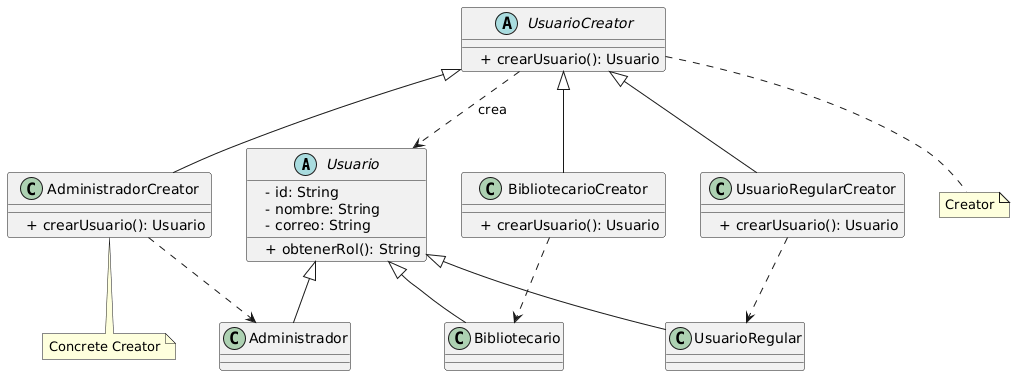

The diagram above was rendered by PlantUML. Its source (embedded in the PNG):
@startuml
abstract class Usuario {
    - id: String
    - nombre: String
    - correo: String
    + obtenerRol(): String
}

class Administrador
class Bibliotecario
class UsuarioRegular

abstract class UsuarioCreator {
    + crearUsuario(): Usuario
}

class AdministradorCreator {
    + crearUsuario(): Usuario
}

class BibliotecarioCreator {
    + crearUsuario(): Usuario
}

class UsuarioRegularCreator {
    + crearUsuario(): Usuario
}

Usuario <|-- Administrador
Usuario <|-- Bibliotecario
Usuario <|-- UsuarioRegular

UsuarioCreator <|-- AdministradorCreator
UsuarioCreator <|-- BibliotecarioCreator
UsuarioCreator <|-- UsuarioRegularCreator

UsuarioCreator ..> Usuario : crea
AdministradorCreator ..> Administrador
BibliotecarioCreator ..> Bibliotecario
UsuarioRegularCreator ..> UsuarioRegular

note bottom of UsuarioCreator
Creator
end note

note bottom of AdministradorCreator
Concrete Creator
end note
@enduml